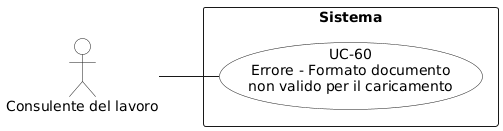

The diagram above was rendered by PlantUML. Its source (embedded in the PNG):
@startuml
left to right direction
skinparam packageStyle rectangle
skinparam usecaseBackgroundColor White
skinparam actorBackgroundColor White

actor "Consulente del lavoro" as consulente

rectangle "Sistema" {
  usecase "UC-60\nErrore - Formato documento\nnon valido per il caricamento" as uc60
}

consulente -- uc60
@enduml